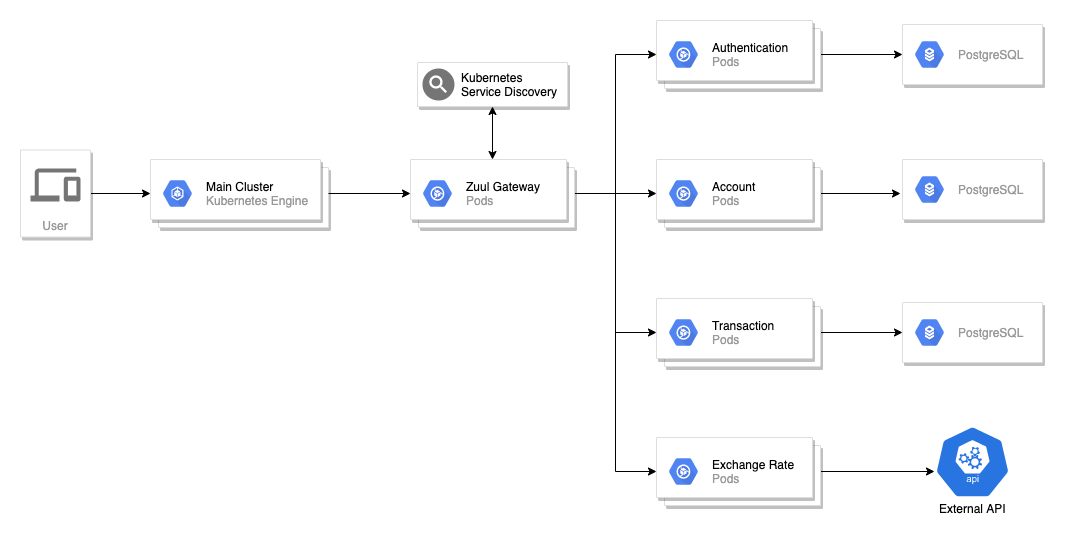

The diagram above was exported from draw.io. Its source (the exported page's mxGraphModel, read from the mxfile embedded in the PNG):
<mxGraphModel dx="1426" dy="923" grid="1" gridSize="10" guides="1" tooltips="1" connect="1" arrows="1" fold="1" page="1" pageScale="1" pageWidth="1169" pageHeight="827" background="#ffffff" math="0" shadow="0">
  <root>
    <mxCell id="0" />
    <mxCell id="1" parent="0" />
    <mxCell id="VnczGwLJWBrpPk8MqYS4-431" value="" style="edgeStyle=orthogonalEdgeStyle;rounded=0;orthogonalLoop=1;jettySize=auto;html=1;" parent="1" source="VnczGwLJWBrpPk8MqYS4-416" target="VnczGwLJWBrpPk8MqYS4-412" edge="1">
      <mxGeometry relative="1" as="geometry" />
    </mxCell>
    <mxCell id="VnczGwLJWBrpPk8MqYS4-416" value="User" style="strokeColor=#dddddd;shadow=1;strokeWidth=1;rounded=1;absoluteArcSize=1;arcSize=2;labelPosition=center;verticalLabelPosition=middle;align=center;verticalAlign=bottom;spacingLeft=0;fontColor=#999999;fontSize=12;whiteSpace=wrap;spacingBottom=2;" parent="1" vertex="1">
      <mxGeometry x="80" y="319.5" width="70" height="87" as="geometry" />
    </mxCell>
    <mxCell id="VnczGwLJWBrpPk8MqYS4-417" value="" style="dashed=0;connectable=0;html=1;fillColor=#757575;strokeColor=none;shape=mxgraph.gcp2.desktop_and_mobile;part=1;" parent="VnczGwLJWBrpPk8MqYS4-416" vertex="1">
      <mxGeometry x="0.5" width="50" height="33" relative="1" as="geometry">
        <mxPoint x="-25" y="18.5" as="offset" />
      </mxGeometry>
    </mxCell>
    <mxCell id="VnczGwLJWBrpPk8MqYS4-454" style="edgeStyle=orthogonalEdgeStyle;rounded=0;orthogonalLoop=1;jettySize=auto;html=1;entryX=0.5;entryY=1;entryDx=0;entryDy=0;endArrow=classic;endFill=1;startArrow=classic;startFill=1;exitX=0.5;exitY=0;exitDx=0;exitDy=0;" parent="1" source="VnczGwLJWBrpPk8MqYS4-419" target="VnczGwLJWBrpPk8MqYS4-452" edge="1">
      <mxGeometry relative="1" as="geometry" />
    </mxCell>
    <mxCell id="VnczGwLJWBrpPk8MqYS4-412" value="" style="shape=mxgraph.gcp2.doubleRect;strokeColor=#dddddd;shadow=1;strokeWidth=1;" parent="1" vertex="1">
      <mxGeometry x="210" y="329" width="178" height="68" as="geometry" />
    </mxCell>
    <mxCell id="VnczGwLJWBrpPk8MqYS4-413" value="&lt;font color=&quot;#000000&quot;&gt;Main Cluster&lt;/font&gt;&lt;br&gt;Kubernetes Engine" style="dashed=0;connectable=0;html=1;fillColor=#5184F3;strokeColor=none;shape=mxgraph.gcp2.hexIcon;prIcon=container_engine;part=1;labelPosition=right;verticalLabelPosition=middle;align=left;verticalAlign=middle;spacingLeft=5;fontColor=#999999;fontSize=12;" parent="VnczGwLJWBrpPk8MqYS4-412" vertex="1">
      <mxGeometry y="0.5" width="44" height="39" relative="1" as="geometry">
        <mxPoint x="5" y="-19.5" as="offset" />
      </mxGeometry>
    </mxCell>
    <mxCell id="VnczGwLJWBrpPk8MqYS4-421" style="edgeStyle=orthogonalEdgeStyle;rounded=0;orthogonalLoop=1;jettySize=auto;html=1;entryX=0;entryY=0.5;entryDx=0;entryDy=0;" parent="1" source="VnczGwLJWBrpPk8MqYS4-412" target="VnczGwLJWBrpPk8MqYS4-419" edge="1">
      <mxGeometry relative="1" as="geometry" />
    </mxCell>
    <mxCell id="VnczGwLJWBrpPk8MqYS4-426" style="edgeStyle=orthogonalEdgeStyle;rounded=0;orthogonalLoop=1;jettySize=auto;html=1;entryX=0;entryY=0.5;entryDx=0;entryDy=0;" parent="1" source="VnczGwLJWBrpPk8MqYS4-419" target="VnczGwLJWBrpPk8MqYS4-422" edge="1">
      <mxGeometry relative="1" as="geometry" />
    </mxCell>
    <mxCell id="VnczGwLJWBrpPk8MqYS4-427" style="edgeStyle=orthogonalEdgeStyle;rounded=0;orthogonalLoop=1;jettySize=auto;html=1;exitX=1;exitY=0.5;exitDx=0;exitDy=0;entryX=0;entryY=0.5;entryDx=0;entryDy=0;" parent="1" source="VnczGwLJWBrpPk8MqYS4-419" target="VnczGwLJWBrpPk8MqYS4-424" edge="1">
      <mxGeometry relative="1" as="geometry" />
    </mxCell>
    <mxCell id="VnczGwLJWBrpPk8MqYS4-430" style="edgeStyle=orthogonalEdgeStyle;rounded=0;orthogonalLoop=1;jettySize=auto;html=1;exitX=1;exitY=0.5;exitDx=0;exitDy=0;entryX=0;entryY=0.5;entryDx=0;entryDy=0;" parent="1" source="VnczGwLJWBrpPk8MqYS4-419" target="VnczGwLJWBrpPk8MqYS4-428" edge="1">
      <mxGeometry relative="1" as="geometry" />
    </mxCell>
    <mxCell id="VnczGwLJWBrpPk8MqYS4-445" style="edgeStyle=orthogonalEdgeStyle;rounded=0;orthogonalLoop=1;jettySize=auto;html=1;entryX=0;entryY=0.5;entryDx=0;entryDy=0;" parent="1" source="VnczGwLJWBrpPk8MqYS4-419" target="VnczGwLJWBrpPk8MqYS4-443" edge="1">
      <mxGeometry relative="1" as="geometry" />
    </mxCell>
    <mxCell id="VnczGwLJWBrpPk8MqYS4-419" value="" style="shape=mxgraph.gcp2.doubleRect;strokeColor=#dddddd;shadow=1;strokeWidth=1;" parent="1" vertex="1">
      <mxGeometry x="470" y="329" width="164" height="68" as="geometry" />
    </mxCell>
    <mxCell id="VnczGwLJWBrpPk8MqYS4-420" value="&lt;font color=&quot;#000000&quot;&gt;Zuul Gateway&lt;/font&gt;&lt;br&gt;Pods" style="dashed=0;connectable=0;html=1;fillColor=#5184F3;strokeColor=none;shape=mxgraph.gcp2.hexIcon;prIcon=container_optimized_os;part=1;labelPosition=right;verticalLabelPosition=middle;align=left;verticalAlign=middle;spacingLeft=5;fontColor=#999999;fontSize=12;" parent="VnczGwLJWBrpPk8MqYS4-419" vertex="1">
      <mxGeometry y="0.5" width="44" height="39" relative="1" as="geometry">
        <mxPoint x="5" y="-19.5" as="offset" />
      </mxGeometry>
    </mxCell>
    <mxCell id="VnczGwLJWBrpPk8MqYS4-438" value="" style="edgeStyle=orthogonalEdgeStyle;rounded=0;orthogonalLoop=1;jettySize=auto;html=1;" parent="1" source="VnczGwLJWBrpPk8MqYS4-422" target="VnczGwLJWBrpPk8MqYS4-432" edge="1">
      <mxGeometry relative="1" as="geometry" />
    </mxCell>
    <mxCell id="VnczGwLJWBrpPk8MqYS4-422" value="" style="shape=mxgraph.gcp2.doubleRect;strokeColor=#dddddd;shadow=1;strokeWidth=1;" parent="1" vertex="1">
      <mxGeometry x="716" y="190" width="164" height="68" as="geometry" />
    </mxCell>
    <mxCell id="VnczGwLJWBrpPk8MqYS4-423" value="&lt;font color=&quot;#000000&quot;&gt;Authentication&lt;/font&gt;&lt;br&gt;Pods" style="dashed=0;connectable=0;html=1;fillColor=#5184F3;strokeColor=none;shape=mxgraph.gcp2.hexIcon;prIcon=container_optimized_os;part=1;labelPosition=right;verticalLabelPosition=middle;align=left;verticalAlign=middle;spacingLeft=5;fontColor=#999999;fontSize=12;" parent="VnczGwLJWBrpPk8MqYS4-422" vertex="1">
      <mxGeometry y="0.5" width="44" height="39" relative="1" as="geometry">
        <mxPoint x="5" y="-19.5" as="offset" />
      </mxGeometry>
    </mxCell>
    <mxCell id="VnczGwLJWBrpPk8MqYS4-441" value="" style="edgeStyle=orthogonalEdgeStyle;rounded=0;orthogonalLoop=1;jettySize=auto;html=1;" parent="1" source="VnczGwLJWBrpPk8MqYS4-424" edge="1">
      <mxGeometry relative="1" as="geometry">
        <mxPoint x="960" y="363" as="targetPoint" />
      </mxGeometry>
    </mxCell>
    <mxCell id="VnczGwLJWBrpPk8MqYS4-424" value="" style="shape=mxgraph.gcp2.doubleRect;strokeColor=#dddddd;shadow=1;strokeWidth=1;" parent="1" vertex="1">
      <mxGeometry x="716" y="329" width="164" height="68" as="geometry" />
    </mxCell>
    <mxCell id="VnczGwLJWBrpPk8MqYS4-425" value="&lt;font color=&quot;#000000&quot;&gt;Account&lt;/font&gt;&lt;br&gt;Pods" style="dashed=0;connectable=0;html=1;fillColor=#5184F3;strokeColor=none;shape=mxgraph.gcp2.hexIcon;prIcon=container_optimized_os;part=1;labelPosition=right;verticalLabelPosition=middle;align=left;verticalAlign=middle;spacingLeft=5;fontColor=#999999;fontSize=12;" parent="VnczGwLJWBrpPk8MqYS4-424" vertex="1">
      <mxGeometry y="0.5" width="44" height="39" relative="1" as="geometry">
        <mxPoint x="5" y="-19.5" as="offset" />
      </mxGeometry>
    </mxCell>
    <mxCell id="VnczGwLJWBrpPk8MqYS4-442" value="" style="edgeStyle=orthogonalEdgeStyle;rounded=0;orthogonalLoop=1;jettySize=auto;html=1;" parent="1" source="VnczGwLJWBrpPk8MqYS4-428" target="VnczGwLJWBrpPk8MqYS4-436" edge="1">
      <mxGeometry relative="1" as="geometry" />
    </mxCell>
    <mxCell id="VnczGwLJWBrpPk8MqYS4-428" value="" style="shape=mxgraph.gcp2.doubleRect;strokeColor=#dddddd;shadow=1;strokeWidth=1;" parent="1" vertex="1">
      <mxGeometry x="716" y="468" width="164" height="68" as="geometry" />
    </mxCell>
    <mxCell id="VnczGwLJWBrpPk8MqYS4-429" value="&lt;font color=&quot;#000000&quot;&gt;Transaction&lt;/font&gt;&lt;br&gt;Pods" style="dashed=0;connectable=0;html=1;fillColor=#5184F3;strokeColor=none;shape=mxgraph.gcp2.hexIcon;prIcon=container_optimized_os;part=1;labelPosition=right;verticalLabelPosition=middle;align=left;verticalAlign=middle;spacingLeft=5;fontColor=#999999;fontSize=12;" parent="VnczGwLJWBrpPk8MqYS4-428" vertex="1">
      <mxGeometry y="0.5" width="44" height="39" relative="1" as="geometry">
        <mxPoint x="5" y="-19.5" as="offset" />
      </mxGeometry>
    </mxCell>
    <mxCell id="VnczGwLJWBrpPk8MqYS4-432" value="" style="strokeColor=#dddddd;shadow=1;strokeWidth=1;rounded=1;absoluteArcSize=1;arcSize=2;" parent="1" vertex="1">
      <mxGeometry x="962" y="194" width="140" height="60" as="geometry" />
    </mxCell>
    <mxCell id="VnczGwLJWBrpPk8MqYS4-433" value="PostgreSQL" style="dashed=0;connectable=0;html=1;fillColor=#5184F3;strokeColor=none;shape=mxgraph.gcp2.hexIcon;prIcon=cloud_sql;part=1;labelPosition=right;verticalLabelPosition=middle;align=left;verticalAlign=middle;spacingLeft=5;fontColor=#999999;fontSize=12;" parent="VnczGwLJWBrpPk8MqYS4-432" vertex="1">
      <mxGeometry y="0.5" width="44" height="39" relative="1" as="geometry">
        <mxPoint x="5" y="-19.5" as="offset" />
      </mxGeometry>
    </mxCell>
    <mxCell id="VnczGwLJWBrpPk8MqYS4-434" value="" style="strokeColor=#dddddd;shadow=1;strokeWidth=1;rounded=1;absoluteArcSize=1;arcSize=2;" parent="1" vertex="1">
      <mxGeometry x="962" y="329" width="140" height="60" as="geometry" />
    </mxCell>
    <mxCell id="VnczGwLJWBrpPk8MqYS4-435" value="PostgreSQL" style="dashed=0;connectable=0;html=1;fillColor=#5184F3;strokeColor=none;shape=mxgraph.gcp2.hexIcon;prIcon=cloud_sql;part=1;labelPosition=right;verticalLabelPosition=middle;align=left;verticalAlign=middle;spacingLeft=5;fontColor=#999999;fontSize=12;" parent="VnczGwLJWBrpPk8MqYS4-434" vertex="1">
      <mxGeometry y="0.5" width="44" height="39" relative="1" as="geometry">
        <mxPoint x="5" y="-19.5" as="offset" />
      </mxGeometry>
    </mxCell>
    <mxCell id="VnczGwLJWBrpPk8MqYS4-436" value="" style="strokeColor=#dddddd;shadow=1;strokeWidth=1;rounded=1;absoluteArcSize=1;arcSize=2;" parent="1" vertex="1">
      <mxGeometry x="962" y="472" width="140" height="60" as="geometry" />
    </mxCell>
    <mxCell id="VnczGwLJWBrpPk8MqYS4-437" value="PostgreSQL" style="dashed=0;connectable=0;html=1;fillColor=#5184F3;strokeColor=none;shape=mxgraph.gcp2.hexIcon;prIcon=cloud_sql;part=1;labelPosition=right;verticalLabelPosition=middle;align=left;verticalAlign=middle;spacingLeft=5;fontColor=#999999;fontSize=12;" parent="VnczGwLJWBrpPk8MqYS4-436" vertex="1">
      <mxGeometry y="0.5" width="44" height="39" relative="1" as="geometry">
        <mxPoint x="5" y="-19.5" as="offset" />
      </mxGeometry>
    </mxCell>
    <mxCell id="VnczGwLJWBrpPk8MqYS4-450" style="edgeStyle=orthogonalEdgeStyle;rounded=0;orthogonalLoop=1;jettySize=auto;html=1;entryX=0.005;entryY=0.63;entryDx=0;entryDy=0;entryPerimeter=0;" parent="1" source="VnczGwLJWBrpPk8MqYS4-443" target="VnczGwLJWBrpPk8MqYS4-446" edge="1">
      <mxGeometry relative="1" as="geometry" />
    </mxCell>
    <mxCell id="VnczGwLJWBrpPk8MqYS4-443" value="" style="shape=mxgraph.gcp2.doubleRect;strokeColor=#dddddd;shadow=1;strokeWidth=1;" parent="1" vertex="1">
      <mxGeometry x="716" y="607" width="164" height="68" as="geometry" />
    </mxCell>
    <mxCell id="VnczGwLJWBrpPk8MqYS4-444" value="&lt;font color=&quot;#000000&quot;&gt;Exchange Rate&lt;/font&gt;&lt;br&gt;Pods" style="dashed=0;connectable=0;html=1;fillColor=#5184F3;strokeColor=none;shape=mxgraph.gcp2.hexIcon;prIcon=container_optimized_os;part=1;labelPosition=right;verticalLabelPosition=middle;align=left;verticalAlign=middle;spacingLeft=5;fontColor=#999999;fontSize=12;" parent="VnczGwLJWBrpPk8MqYS4-443" vertex="1">
      <mxGeometry y="0.5" width="44" height="39" relative="1" as="geometry">
        <mxPoint x="5" y="-19.5" as="offset" />
      </mxGeometry>
    </mxCell>
    <mxCell id="VnczGwLJWBrpPk8MqYS4-446" value="" style="html=1;dashed=0;whitespace=wrap;fillColor=#2875E2;strokeColor=#ffffff;points=[[0.005,0.63,0],[0.1,0.2,0],[0.9,0.2,0],[0.5,0,0],[0.995,0.63,0],[0.72,0.99,0],[0.5,1,0],[0.28,0.99,0]];shape=mxgraph.kubernetes.icon;prIcon=api" parent="1" vertex="1">
      <mxGeometry x="994" y="595" width="76" height="73" as="geometry" />
    </mxCell>
    <mxCell id="VnczGwLJWBrpPk8MqYS4-451" value="External API" style="text;html=1;resizable=0;autosize=1;align=center;verticalAlign=middle;points=[];fillColor=none;strokeColor=none;rounded=0;" parent="1" vertex="1">
      <mxGeometry x="992" y="668" width="80" height="20" as="geometry" />
    </mxCell>
    <mxCell id="VnczGwLJWBrpPk8MqYS4-452" value="" style="strokeColor=#dddddd;shadow=1;strokeWidth=1;rounded=1;absoluteArcSize=1;arcSize=2;" parent="1" vertex="1">
      <mxGeometry x="477" y="232" width="150" height="44" as="geometry" />
    </mxCell>
    <mxCell id="VnczGwLJWBrpPk8MqYS4-453" value="Kubernetes&lt;br&gt;Service Discovery" style="dashed=0;connectable=0;html=1;fillColor=#757575;strokeColor=none;shape=mxgraph.gcp2.service_discovery;part=1;labelPosition=right;verticalLabelPosition=middle;align=left;verticalAlign=middle;spacingLeft=5;fontSize=12;" parent="VnczGwLJWBrpPk8MqYS4-452" vertex="1">
      <mxGeometry y="0.5" width="32" height="32" relative="1" as="geometry">
        <mxPoint x="5" y="-16" as="offset" />
      </mxGeometry>
    </mxCell>
  </root>
</mxGraphModel>